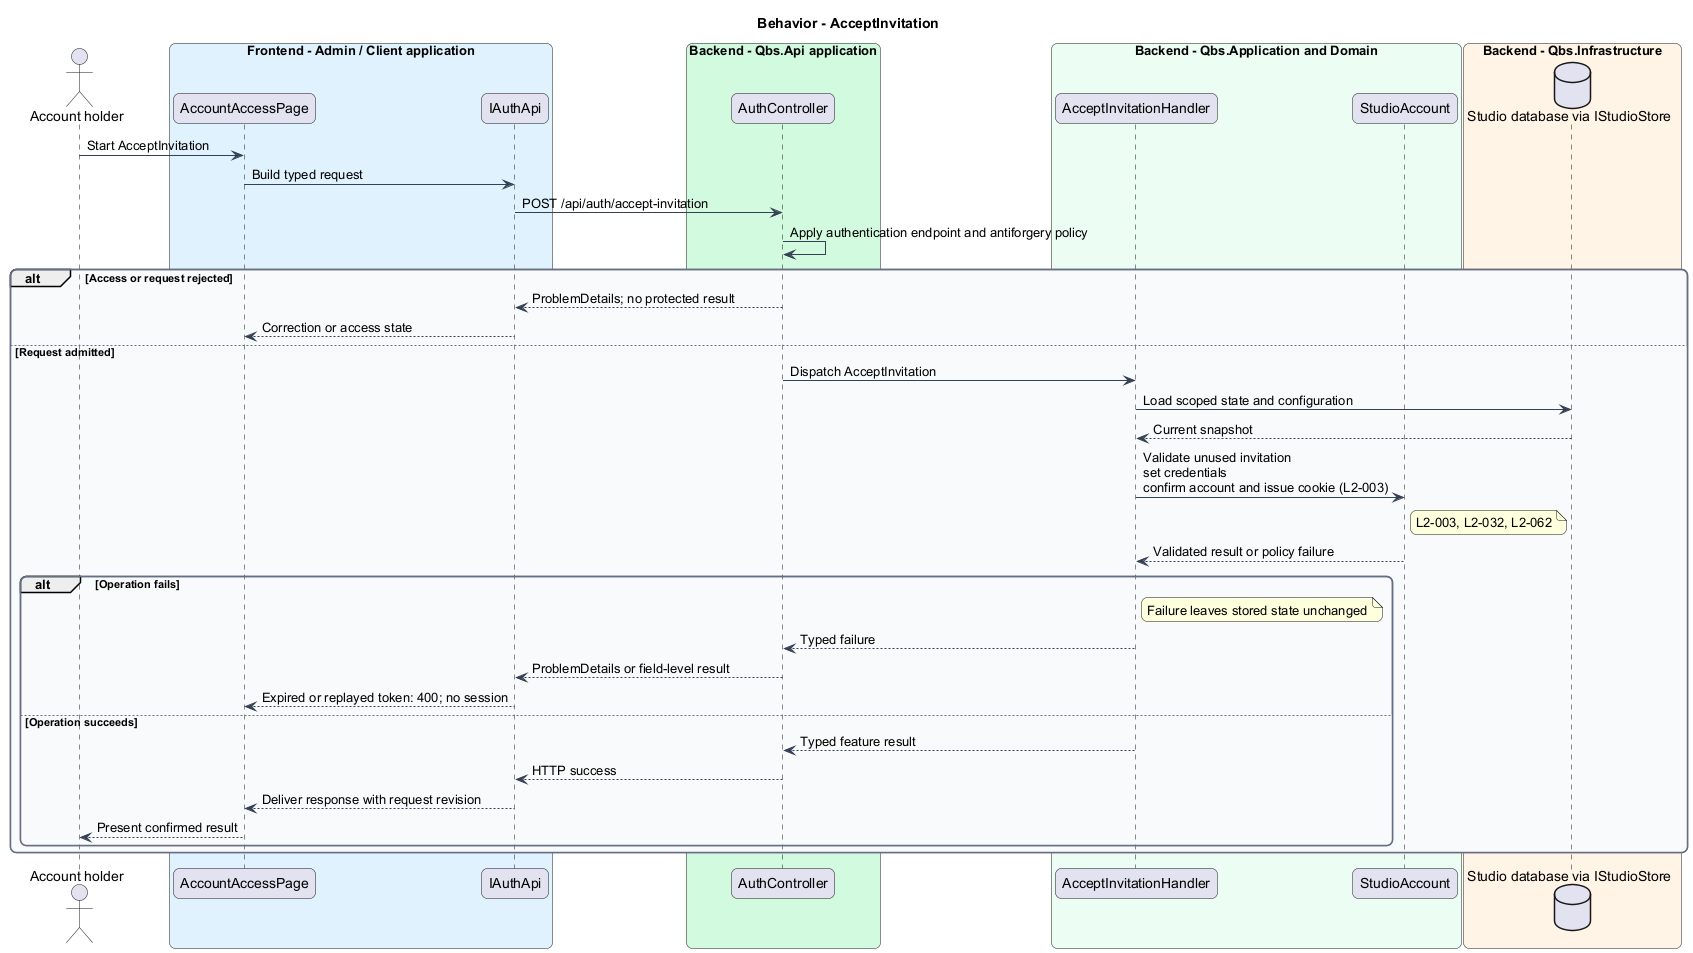

The diagram above was rendered by PlantUML. Its source (embedded in the PNG):
@startuml
skinparam backgroundColor #FFFFFF
skinparam shadowing false
skinparam roundcorner 12
skinparam defaultFontName Arial
skinparam ArrowColor #344054
skinparam rectangle {
  BorderColor #344054
  FontColor #101828
}
skinparam package {
  BorderColor #667085
  FontColor #101828
  BackgroundColor #F9FAFB
}
title Behavior - AcceptInvitation
actor "Account holder" as actor
box "Frontend - Admin / Client application" #E0F2FE
 participant "AccountAccessPage" as page
 participant "IAuthApi" as client
end box
box "Backend - Qbs.Api application" #D1FADF
 participant "AuthController" as controller
end box
box "Backend - Qbs.Application and Domain" #ECFDF3
 participant "AcceptInvitationHandler" as handler
 participant "StudioAccount" as entity
end box
box "Backend - Qbs.Infrastructure" #FFF4E5
 database "Studio database via IStudioStore" as db
end box
actor -> page : Start AcceptInvitation
page -> client : Build typed request
client -> controller : POST /api/auth/accept-invitation
controller -> controller : Apply authentication endpoint and antiforgery policy
alt Access or request rejected
controller --> client : ProblemDetails; no protected result
client --> page : Correction or access state
else Request admitted
controller -> handler : Dispatch AcceptInvitation
handler -> db : Load scoped state and configuration
db --> handler : Current snapshot
handler -> entity : Validate unused invitation\nset credentials\nconfirm account and issue cookie (L2-003)
note right of entity
L2-003, L2-032, L2-062
end note
entity --> handler : Validated result or policy failure
alt Operation fails
note right of handler : Failure leaves stored state unchanged
handler --> controller : Typed failure
controller --> client : ProblemDetails or field-level result
client --> page : Expired or replayed token: 400; no session
else Operation succeeds
handler --> controller : Typed feature result
controller --> client : HTTP success
client --> page : Deliver response with request revision
page --> actor : Present confirmed result
end
end
@enduml